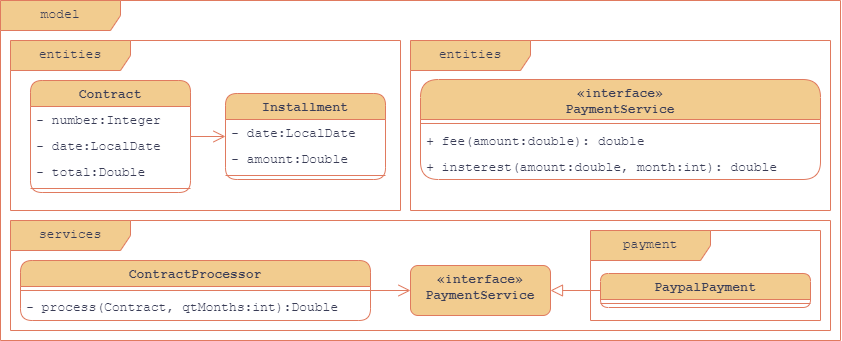

The diagram above was exported from draw.io. Its source (the exported page's mxGraphModel, read from the mxfile embedded in the PNG):
<mxGraphModel dx="1177" dy="616" grid="1" gridSize="10" guides="1" tooltips="1" connect="1" arrows="1" fold="1" page="0" pageScale="1" pageWidth="827" pageHeight="1169" math="0" shadow="0">
  <root>
    <mxCell id="0" />
    <mxCell id="1" parent="0" />
    <mxCell id="0W-4UYzcIwwv0_ICQPqD-52" value="model" style="shape=umlFrame;whiteSpace=wrap;html=1;pointerEvents=0;rounded=1;strokeColor=#E07A5F;align=center;verticalAlign=top;fontFamily=Courier New;fontSize=13;fontColor=#393C56;fontStyle=0;labelBackgroundColor=none;fillColor=#F2CC8F;width=120;height=30;" vertex="1" parent="1">
      <mxGeometry width="840" height="340" as="geometry" />
    </mxCell>
    <mxCell id="0W-4UYzcIwwv0_ICQPqD-55" value="entities" style="shape=umlFrame;whiteSpace=wrap;html=1;pointerEvents=0;rounded=1;strokeColor=#E07A5F;align=center;verticalAlign=top;fontFamily=Courier New;fontSize=13;fontColor=#393C56;fontStyle=0;labelBackgroundColor=none;fillColor=#F2CC8F;width=120;height=30;" vertex="1" parent="1">
      <mxGeometry x="10" y="40" width="390" height="170" as="geometry" />
    </mxCell>
    <mxCell id="0W-4UYzcIwwv0_ICQPqD-67" value="" style="edgeStyle=orthogonalEdgeStyle;rounded=0;orthogonalLoop=1;jettySize=auto;html=1;strokeColor=#E07A5F;fontFamily=Courier New;fontSize=13;fontColor=#393C56;fontStyle=0;labelBackgroundColor=none;fillColor=#F2CC8F;endSize=10;startSize=10;endArrow=open;endFill=0;" edge="1" parent="1" source="0W-4UYzcIwwv0_ICQPqD-56" target="0W-4UYzcIwwv0_ICQPqD-62">
      <mxGeometry relative="1" as="geometry" />
    </mxCell>
    <mxCell id="0W-4UYzcIwwv0_ICQPqD-56" value="Contract" style="swimlane;fontStyle=1;align=center;verticalAlign=top;childLayout=stackLayout;horizontal=1;startSize=26;horizontalStack=0;resizeParent=1;resizeParentMax=0;resizeLast=0;collapsible=1;marginBottom=0;whiteSpace=wrap;html=1;rounded=1;pointerEvents=0;strokeColor=#E07A5F;fontFamily=Courier New;fontSize=13;fontColor=#393C56;labelBackgroundColor=none;fillColor=#F2CC8F;" vertex="1" parent="1">
      <mxGeometry x="30" y="80" width="160" height="112" as="geometry" />
    </mxCell>
    <mxCell id="0W-4UYzcIwwv0_ICQPqD-57" value="- number:Integer" style="text;strokeColor=none;fillColor=none;align=left;verticalAlign=top;spacingLeft=4;spacingRight=4;overflow=hidden;rotatable=0;points=[[0,0.5],[1,0.5]];portConstraint=eastwest;whiteSpace=wrap;html=1;fontFamily=Courier New;fontSize=13;fontColor=#393C56;fontStyle=0;labelBackgroundColor=none;" vertex="1" parent="0W-4UYzcIwwv0_ICQPqD-56">
      <mxGeometry y="26" width="160" height="26" as="geometry" />
    </mxCell>
    <mxCell id="0W-4UYzcIwwv0_ICQPqD-60" value="- date:LocalDate" style="text;strokeColor=none;fillColor=none;align=left;verticalAlign=top;spacingLeft=4;spacingRight=4;overflow=hidden;rotatable=0;points=[[0,0.5],[1,0.5]];portConstraint=eastwest;whiteSpace=wrap;html=1;fontFamily=Courier New;fontSize=13;fontColor=#393C56;fontStyle=0;labelBackgroundColor=none;" vertex="1" parent="0W-4UYzcIwwv0_ICQPqD-56">
      <mxGeometry y="52" width="160" height="26" as="geometry" />
    </mxCell>
    <mxCell id="0W-4UYzcIwwv0_ICQPqD-61" value="- total:Double" style="text;strokeColor=none;fillColor=none;align=left;verticalAlign=top;spacingLeft=4;spacingRight=4;overflow=hidden;rotatable=0;points=[[0,0.5],[1,0.5]];portConstraint=eastwest;whiteSpace=wrap;html=1;fontFamily=Courier New;fontSize=13;fontColor=#393C56;fontStyle=0;labelBackgroundColor=none;" vertex="1" parent="0W-4UYzcIwwv0_ICQPqD-56">
      <mxGeometry y="78" width="160" height="26" as="geometry" />
    </mxCell>
    <mxCell id="0W-4UYzcIwwv0_ICQPqD-58" value="" style="line;strokeWidth=1;fillColor=none;align=left;verticalAlign=middle;spacingTop=-1;spacingLeft=3;spacingRight=3;rotatable=0;labelPosition=right;points=[];portConstraint=eastwest;strokeColor=inherit;rounded=1;pointerEvents=0;fontFamily=Courier New;fontSize=13;fontColor=#393C56;fontStyle=0;labelBackgroundColor=none;" vertex="1" parent="0W-4UYzcIwwv0_ICQPqD-56">
      <mxGeometry y="104" width="160" height="8" as="geometry" />
    </mxCell>
    <mxCell id="0W-4UYzcIwwv0_ICQPqD-62" value="Installment" style="swimlane;fontStyle=1;align=center;verticalAlign=top;childLayout=stackLayout;horizontal=1;startSize=26;horizontalStack=0;resizeParent=1;resizeParentMax=0;resizeLast=0;collapsible=1;marginBottom=0;whiteSpace=wrap;html=1;rounded=1;pointerEvents=0;strokeColor=#E07A5F;fontFamily=Courier New;fontSize=13;fontColor=#393C56;labelBackgroundColor=none;fillColor=#F2CC8F;" vertex="1" parent="1">
      <mxGeometry x="225" y="93" width="160" height="86" as="geometry" />
    </mxCell>
    <mxCell id="0W-4UYzcIwwv0_ICQPqD-64" value="- date:LocalDate" style="text;strokeColor=none;fillColor=none;align=left;verticalAlign=top;spacingLeft=4;spacingRight=4;overflow=hidden;rotatable=0;points=[[0,0.5],[1,0.5]];portConstraint=eastwest;whiteSpace=wrap;html=1;fontFamily=Courier New;fontSize=13;fontColor=#393C56;fontStyle=0;labelBackgroundColor=none;" vertex="1" parent="0W-4UYzcIwwv0_ICQPqD-62">
      <mxGeometry y="26" width="160" height="26" as="geometry" />
    </mxCell>
    <mxCell id="0W-4UYzcIwwv0_ICQPqD-65" value="- amount:Double" style="text;strokeColor=none;fillColor=none;align=left;verticalAlign=top;spacingLeft=4;spacingRight=4;overflow=hidden;rotatable=0;points=[[0,0.5],[1,0.5]];portConstraint=eastwest;whiteSpace=wrap;html=1;fontFamily=Courier New;fontSize=13;fontColor=#393C56;fontStyle=0;labelBackgroundColor=none;" vertex="1" parent="0W-4UYzcIwwv0_ICQPqD-62">
      <mxGeometry y="52" width="160" height="26" as="geometry" />
    </mxCell>
    <mxCell id="0W-4UYzcIwwv0_ICQPqD-66" value="" style="line;strokeWidth=1;fillColor=none;align=left;verticalAlign=middle;spacingTop=-1;spacingLeft=3;spacingRight=3;rotatable=0;labelPosition=right;points=[];portConstraint=eastwest;strokeColor=inherit;rounded=1;pointerEvents=0;fontFamily=Courier New;fontSize=13;fontColor=#393C56;fontStyle=0;labelBackgroundColor=none;" vertex="1" parent="0W-4UYzcIwwv0_ICQPqD-62">
      <mxGeometry y="78" width="160" height="8" as="geometry" />
    </mxCell>
    <mxCell id="0W-4UYzcIwwv0_ICQPqD-85" value="services" style="shape=umlFrame;whiteSpace=wrap;html=1;pointerEvents=0;rounded=1;strokeColor=#E07A5F;align=center;verticalAlign=top;fontFamily=Courier New;fontSize=13;fontColor=#393C56;fontStyle=0;labelBackgroundColor=none;fillColor=#F2CC8F;width=120;height=30;" vertex="1" parent="1">
      <mxGeometry x="10" y="220" width="820" height="110" as="geometry" />
    </mxCell>
    <mxCell id="0W-4UYzcIwwv0_ICQPqD-86" value="entities" style="shape=umlFrame;whiteSpace=wrap;html=1;pointerEvents=0;rounded=1;strokeColor=#E07A5F;align=center;verticalAlign=top;fontFamily=Courier New;fontSize=13;fontColor=#393C56;fontStyle=0;labelBackgroundColor=none;fillColor=#F2CC8F;width=120;height=30;" vertex="1" parent="1">
      <mxGeometry x="410" y="40" width="420" height="170" as="geometry" />
    </mxCell>
    <mxCell id="0W-4UYzcIwwv0_ICQPqD-101" style="edgeStyle=orthogonalEdgeStyle;rounded=0;orthogonalLoop=1;jettySize=auto;html=1;strokeColor=#E07A5F;align=center;verticalAlign=middle;fontFamily=Courier New;fontSize=13;fontColor=#393C56;fontStyle=1;labelBackgroundColor=none;startSize=10;endArrow=open;endFill=0;endSize=10;fillColor=#F2CC8F;" edge="1" parent="1" source="0W-4UYzcIwwv0_ICQPqD-87" target="0W-4UYzcIwwv0_ICQPqD-100">
      <mxGeometry relative="1" as="geometry" />
    </mxCell>
    <mxCell id="0W-4UYzcIwwv0_ICQPqD-87" value="ContractProcessor" style="swimlane;fontStyle=1;align=center;verticalAlign=top;childLayout=stackLayout;horizontal=1;startSize=26;horizontalStack=0;resizeParent=1;resizeParentMax=0;resizeLast=0;collapsible=1;marginBottom=0;whiteSpace=wrap;html=1;rounded=1;pointerEvents=0;strokeColor=#E07A5F;fontFamily=Courier New;fontSize=13;fontColor=#393C56;labelBackgroundColor=none;fillColor=#F2CC8F;" vertex="1" parent="1">
      <mxGeometry x="20" y="260" width="350" height="60" as="geometry" />
    </mxCell>
    <mxCell id="0W-4UYzcIwwv0_ICQPqD-91" value="" style="line;strokeWidth=1;fillColor=none;align=left;verticalAlign=middle;spacingTop=-1;spacingLeft=3;spacingRight=3;rotatable=0;labelPosition=right;points=[];portConstraint=eastwest;strokeColor=inherit;rounded=1;pointerEvents=0;fontFamily=Courier New;fontSize=13;fontColor=#393C56;fontStyle=0;labelBackgroundColor=none;" vertex="1" parent="0W-4UYzcIwwv0_ICQPqD-87">
      <mxGeometry y="26" width="350" height="8" as="geometry" />
    </mxCell>
    <mxCell id="0W-4UYzcIwwv0_ICQPqD-90" value="- process(Contract, qtMonths:int):Double" style="text;strokeColor=none;fillColor=none;align=left;verticalAlign=middle;spacingLeft=4;spacingRight=4;overflow=hidden;rotatable=0;points=[[0,0.5],[1,0.5]];portConstraint=eastwest;whiteSpace=wrap;html=1;fontFamily=Courier New;fontSize=13;fontColor=#393C56;fontStyle=0;labelBackgroundColor=none;" vertex="1" parent="0W-4UYzcIwwv0_ICQPqD-87">
      <mxGeometry y="34" width="350" height="26" as="geometry" />
    </mxCell>
    <mxCell id="0W-4UYzcIwwv0_ICQPqD-93" value="payment" style="shape=umlFrame;whiteSpace=wrap;html=1;pointerEvents=0;rounded=1;strokeColor=#E07A5F;align=center;verticalAlign=top;fontFamily=Courier New;fontSize=13;fontColor=#393C56;fontStyle=0;labelBackgroundColor=none;fillColor=#F2CC8F;width=120;height=30;" vertex="1" parent="1">
      <mxGeometry x="590" y="230" width="230" height="90" as="geometry" />
    </mxCell>
    <mxCell id="0W-4UYzcIwwv0_ICQPqD-95" value="«interface»&lt;br&gt;&lt;b&gt;PaymentService&lt;/b&gt;" style="swimlane;fontStyle=1;align=center;verticalAlign=top;childLayout=stackLayout;horizontal=1;startSize=40;horizontalStack=0;resizeParent=1;resizeParentMax=0;resizeLast=0;collapsible=1;marginBottom=0;whiteSpace=wrap;html=1;rounded=1;pointerEvents=0;strokeColor=#E07A5F;fontFamily=Courier New;fontSize=13;fontColor=#393C56;labelBackgroundColor=none;fillColor=#F2CC8F;" vertex="1" parent="1">
      <mxGeometry x="420" y="79" width="400" height="100" as="geometry" />
    </mxCell>
    <mxCell id="0W-4UYzcIwwv0_ICQPqD-98" value="" style="line;strokeWidth=1;fillColor=none;align=left;verticalAlign=middle;spacingTop=-1;spacingLeft=3;spacingRight=3;rotatable=0;labelPosition=right;points=[];portConstraint=eastwest;strokeColor=inherit;rounded=1;pointerEvents=0;fontFamily=Courier New;fontSize=13;fontColor=#393C56;fontStyle=0;labelBackgroundColor=none;" vertex="1" parent="0W-4UYzcIwwv0_ICQPqD-95">
      <mxGeometry y="40" width="400" height="8" as="geometry" />
    </mxCell>
    <mxCell id="0W-4UYzcIwwv0_ICQPqD-96" value="+ fee(amount:double): double" style="text;strokeColor=none;fillColor=none;align=left;verticalAlign=top;spacingLeft=4;spacingRight=4;overflow=hidden;rotatable=0;points=[[0,0.5],[1,0.5]];portConstraint=eastwest;whiteSpace=wrap;html=1;fontFamily=Courier New;fontSize=13;fontColor=#393C56;fontStyle=0;labelBackgroundColor=none;" vertex="1" parent="0W-4UYzcIwwv0_ICQPqD-95">
      <mxGeometry y="48" width="400" height="26" as="geometry" />
    </mxCell>
    <mxCell id="0W-4UYzcIwwv0_ICQPqD-99" value="+ insterest(amount:double, month:int): double" style="text;strokeColor=none;fillColor=none;align=left;verticalAlign=top;spacingLeft=4;spacingRight=4;overflow=hidden;rotatable=0;points=[[0,0.5],[1,0.5]];portConstraint=eastwest;whiteSpace=wrap;html=1;fontFamily=Courier New;fontSize=13;fontColor=#393C56;fontStyle=0;labelBackgroundColor=none;" vertex="1" parent="0W-4UYzcIwwv0_ICQPqD-95">
      <mxGeometry y="74" width="400" height="26" as="geometry" />
    </mxCell>
    <mxCell id="0W-4UYzcIwwv0_ICQPqD-100" value="«interface»&lt;br&gt;&lt;b&gt;PaymentService&lt;/b&gt;" style="html=1;whiteSpace=wrap;rounded=1;pointerEvents=0;strokeColor=#E07A5F;align=center;verticalAlign=top;fontFamily=Courier New;fontSize=13;fontColor=#393C56;fontStyle=1;labelBackgroundColor=none;fillColor=#F2CC8F;" vertex="1" parent="1">
      <mxGeometry x="410" y="265" width="140" height="50" as="geometry" />
    </mxCell>
    <mxCell id="0W-4UYzcIwwv0_ICQPqD-105" style="edgeStyle=orthogonalEdgeStyle;rounded=0;orthogonalLoop=1;jettySize=auto;html=1;strokeColor=#E07A5F;align=center;verticalAlign=middle;fontFamily=Courier New;fontSize=13;fontColor=#393C56;fontStyle=1;labelBackgroundColor=none;startSize=10;endArrow=block;endFill=0;endSize=10;fillColor=#F2CC8F;" edge="1" parent="1" source="0W-4UYzcIwwv0_ICQPqD-102" target="0W-4UYzcIwwv0_ICQPqD-100">
      <mxGeometry relative="1" as="geometry" />
    </mxCell>
    <mxCell id="0W-4UYzcIwwv0_ICQPqD-102" value="PaypalPayment" style="swimlane;fontStyle=1;align=center;verticalAlign=top;childLayout=stackLayout;horizontal=1;startSize=26;horizontalStack=0;resizeParent=1;resizeParentMax=0;resizeLast=0;collapsible=1;marginBottom=0;whiteSpace=wrap;html=1;rounded=1;pointerEvents=0;strokeColor=#E07A5F;fontFamily=Courier New;fontSize=13;fontColor=#393C56;labelBackgroundColor=none;fillColor=#F2CC8F;" vertex="1" parent="1">
      <mxGeometry x="600" y="273" width="210" height="34" as="geometry">
        <mxRectangle x="640" y="263" width="140" height="30" as="alternateBounds" />
      </mxGeometry>
    </mxCell>
    <mxCell id="0W-4UYzcIwwv0_ICQPqD-103" value="" style="line;strokeWidth=1;fillColor=none;align=left;verticalAlign=middle;spacingTop=-1;spacingLeft=3;spacingRight=3;rotatable=0;labelPosition=right;points=[];portConstraint=eastwest;strokeColor=inherit;rounded=1;pointerEvents=0;fontFamily=Courier New;fontSize=13;fontColor=#393C56;fontStyle=0;labelBackgroundColor=none;" vertex="1" parent="0W-4UYzcIwwv0_ICQPqD-102">
      <mxGeometry y="26" width="210" height="8" as="geometry" />
    </mxCell>
  </root>
</mxGraphModel>